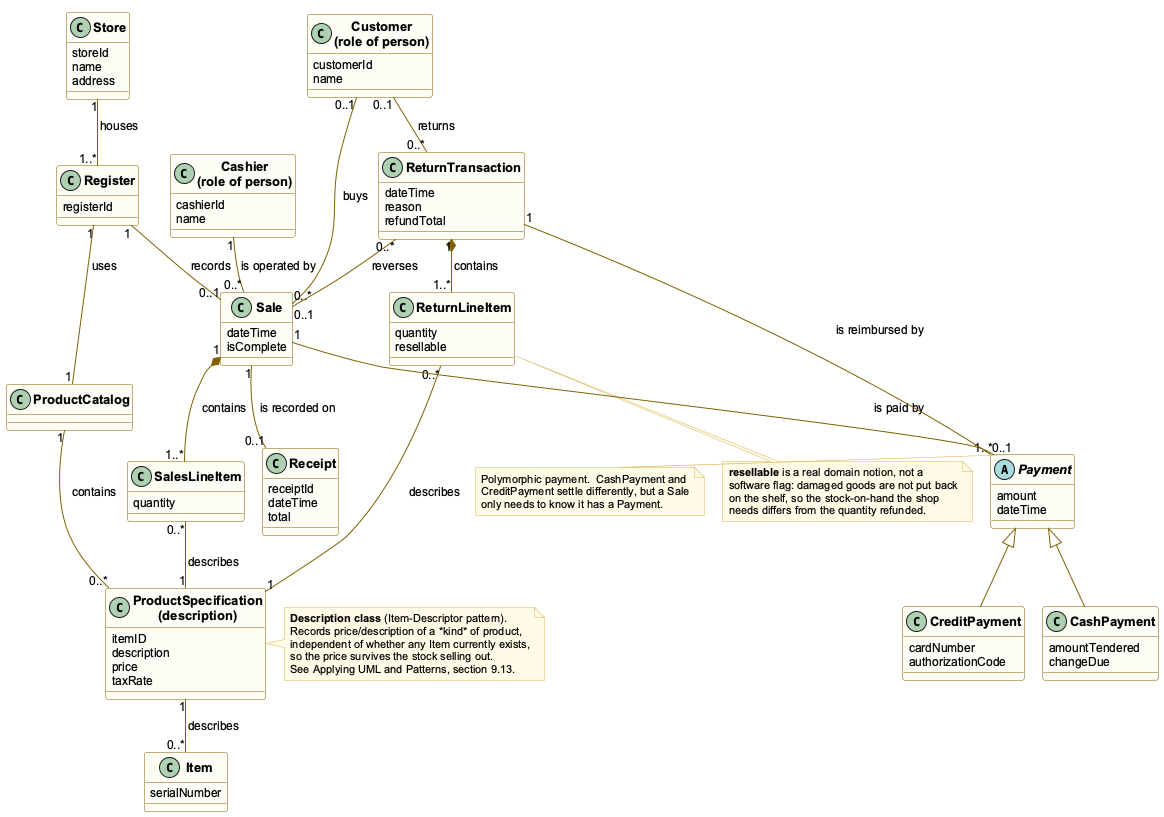

The diagram above was rendered by PlantUML. Its source (embedded in the PNG):
@startuml DomainModel
!pragma layout smetana
' ===========================================================================
' POS System - Domain Model (conceptual classes, NO operations)
' Software Engineering Practice - Part 2, artifact 2  (= OOA)
'
' Conceptual perspective only: these are real-world things in the shop,
' not software objects.  No method signatures appear, by definition of a
' Domain Model (see Applying UML and Patterns, section 9.2).
' ===========================================================================
skinparam shadowing false
skinparam defaultFontName Arial
skinparam defaultFontSize 12
skinparam classAttributeIconSize 0
skinparam nodesep 26
skinparam ranksep 36
skinparam class {
  BackgroundColor #FDFDF5
  BorderColor #7F6000
  ArrowColor #7F6000
  FontStyle bold
  FontSize 13
}
skinparam note {
  BackgroundColor #FFFBE6
  BorderColor #D6B656
  FontSize 11
}

' ---------- the store, its terminals and the people -------------------------
class Store {
  storeId
  name
  address
}

class Register {
  registerId
}

class "Cashier\n(role of person)" as Cashier {
  cashierId
  name
}

class "Customer\n(role of person)" as Customer {
  customerId
  name
}

' ---------- the transactions: business transactions come first --------------
class Sale {
  dateTime
  isComplete
}

class ReturnTransaction {
  dateTime
  reason
  refundTotal
}

' ---------- transaction line items ------------------------------------------
class SalesLineItem {
  quantity
}

class ReturnLineItem {
  quantity
  resellable
}

' ---------- products: description first, then catalogue ---------------------
class "ProductSpecification\n(description)" as ProductSpecification {
  itemID
  description
  price
  taxRate
}

class ProductCatalog

class Item {
  serialNumber
}

' ---------- payments ---------------------------------------------------------
abstract class Payment {
  amount
  dateTime
}

class CashPayment {
  amountTendered
  changeDue
}

class CreditPayment {
  cardNumber
  authorizationCode
}

' ---------- the report of a sale --------------------------------------------
class Receipt {
  receiptId
  dateTime
  total
}

' ===========================================================================
' associations
' ===========================================================================
Store "1" -- "1..*" Register : houses >
Register "1" -- "0..1" Sale : records >
Register "1" -- "1" ProductCatalog : uses >

Cashier "1" -- "0..*" Sale : is operated by >
Customer "0..1" -- "0..*" Sale : buys >
Customer "0..1" -- "0..*" ReturnTransaction : returns >

' composition: a line item cannot outlive its transaction (Creator, too)
Sale "1" *-- "1..*" SalesLineItem : contains >
ReturnTransaction "1" *-- "1..*" ReturnLineItem : contains >

SalesLineItem "0..*" -- "1" ProductSpecification : describes >
ReturnLineItem "0..*" -- "1" ProductSpecification : describes >

ProductSpecification "1" -- "0..*" Item : describes >
ProductCatalog "1" -- "0..*" ProductSpecification : contains >

' a sale may be paid by more than one payment (part cash, part card)
Sale "1" -- "1..*" Payment : is paid by >
ReturnTransaction "1" -- "0..1" Payment : is reimbursed by >

Payment <|-- CashPayment
Payment <|-- CreditPayment

Sale "1" -- "0..1" Receipt : is recorded on >
ReturnTransaction "0..*" -- "0..1" Sale : reverses >

note right of ProductSpecification
  **Description class** (Item-Descriptor pattern).
  Records price/description of a *kind* of product,
  independent of whether any Item currently exists,
  so the price survives the stock selling out.
  See Applying UML and Patterns, section 9.13.
end note

note bottom of ReturnLineItem
  **resellable** is a real domain notion, not a
  software flag: damaged goods are not put back
  on the shelf, so the stock-on-hand the shop
  needs differs from the quantity refunded.
end note

note left of Payment
  Polymorphic payment.  CashPayment and
  CreditPayment settle differently, but a Sale
  only needs to know it has a Payment.
end note

@enduml